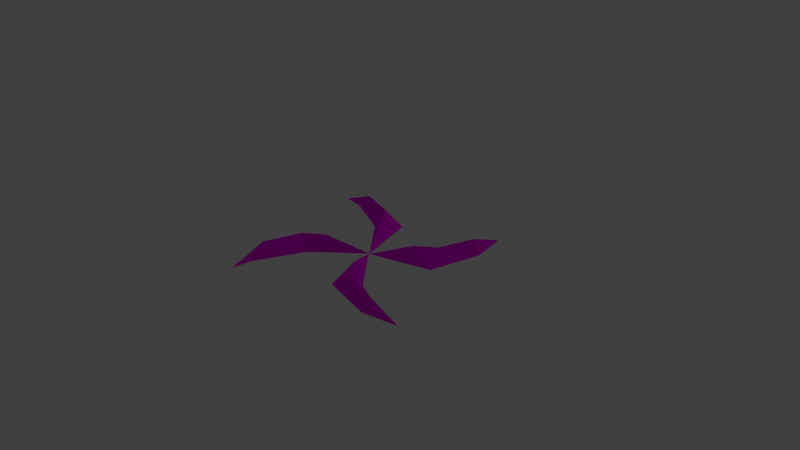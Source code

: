 # Source: fan-enemy.blend  (saved by Blender 2.78.0; exported with 4.5.12 LTS)
import bpy
from mathutils import Matrix  # noqa: F401  (used for matrix-valued properties, if any)

bpy.ops.wm.read_factory_settings(use_empty=True)
scene = bpy.context.scene
scene.name = 'Scene'

# ---- collections
col_collection_1 = bpy.data.collections.new('Collection 1'); scene.collection.children.link(col_collection_1)

# ---- materials (node trees are filled in below, after node groups)
mat_material = bpy.data.materials.new('Material')
mat_material.alpha_threshold = 0.0
mat_material.use_transparent_shadow = False
mat_material.diffuse_color = (1.0, 0.0, 1.0, 1.0)
mat_material.specular_color = (0.77, 0.77, 0.77)
mat_material.roughness = 0.5
mat_material.specular_intensity = 1.0

# ---- material node trees

# ---- world
world_world = bpy.data.worlds.new('World'); scene.world = world_world
world_world.color = (0.05088, 0.05088, 0.05088)
world_world.use_sun_shadow = False
world_world.sun_shadow_jitter_overblur = 0.0
world_world.cycles.sampling_method = 'MANUAL'

# ---- cameras
cam_camera = bpy.data.cameras.new('Camera')
cam_camera.clip_end = 100.0
cam_camera.lens = 35.0
cam_camera.sensor_width = 32.0
cam_camera.sensor_height = 18.0
cam_camera.ortho_scale = 7.314
cam_camera.dof.focus_distance = 0.0
cam_camera.dof.aperture_fstop = 128.0

# ---- lights
light_lamp = bpy.data.lights.new('Lamp', 'POINT')
light_lamp.transmission_factor = 0.0
light_lamp.cutoff_distance = 30.0
light_lamp.energy = 100.0
light_lamp.shadow_buffer_clip_start = 1.001
light_lamp.shadow_soft_size = 0.1
light_lamp.shadow_maximum_resolution = 0.006
light_lamp.use_absolute_resolution = True

# ---- meshes
me_plane_000 = bpy.data.meshes.new('Plane.000')
me_plane_000.from_pydata([(0.001426, 0.006288, 2.513e-09), (-0.5863, -0.5473, -3.694e-07), (-1.0, -1.0, -6.517e-07), (-0.8728, -1.218, -6.812e-07), (-0.8423, -0.2678, -3.617e-07), (-0.8919, -1.499, -7.79e-07), (-0.5, -0.3, 0.2), (-0.75, -0.5, 0.2), (-0.9, -1.0, 0.2), (-0.006288, 0.001426, 6.743e-10), (0.5473, -0.5863, -9.91e-08), (1.0, -1.0, -1.748e-07), (1.218, -0.8728, -1.828e-07), (0.2678, -0.8423, -9.705e-08), (1.499, -0.8919, -2.09e-07), (0.3, -0.5, 0.2), (0.5, -0.75, 0.2), (1.0, -0.9, 0.2), (-0.001426, -0.006288, 0.0), (0.5863, 0.5473, 0.0), (1.0, 1.0, 0.0), (0.8728, 1.218, 0.0), (0.8423, 0.2678, 0.0), (0.8919, 1.499, 0.0), (0.5, 0.3, 0.2), (0.75, 0.5, 0.2), (0.9, 1.0, 0.2), (0.006288, -0.001426, 0.0), (-0.5473, 0.5863, 0.0), (-1.0, 1.0, 0.0), (-1.218, 0.8728, 0.0), (-0.2678, 0.8423, 0.0), (-1.499, 0.8919, 0.0), (-0.3, 0.5, 0.2), (-0.5, 0.75, 0.2), (-1.0, 0.9, 0.2)], [(3, 4), (12, 13), (21, 22), (30, 31)], [(1, 0, 6), (0, 4, 6), (1, 4, 0), (6, 4, 7), (6, 7, 1), (2, 8, 7), (2, 7, 4), (7, 8, 1), (3, 1, 8), (2, 5, 8), (5, 3, 8), (5, 2, 3), (1, 3, 2), (4, 1, 2), (10, 9, 15), (9, 13, 15), (10, 13, 9), (15, 13, 16), (15, 16, 10), (11, 17, 16), (11, 16, 13), (16, 17, 10), (12, 10, 17), (11, 14, 17), (14, 12, 17), (14, 11, 12), (10, 12, 11), (13, 10, 11), (19, 18, 24), (18, 22, 24), (19, 22, 18), (24, 22, 25), (24, 25, 19), (20, 26, 25), (20, 25, 22), (25, 26, 19), (21, 19, 26), (20, 23, 26), (23, 21, 26), (23, 20, 21), (19, 21, 20), (22, 19, 20), (28, 27, 33), (27, 31, 33), (28, 31, 27), (33, 31, 34), (33, 34, 28), (29, 35, 34), (29, 34, 31), (34, 35, 28), (30, 28, 35), (29, 32, 35), (32, 30, 35), (32, 29, 30), (28, 30, 29), (31, 28, 29)])
me_plane_000.materials.append(mat_material)
me_plane_000.use_remesh_preserve_volume = False
me_plane_000.use_remesh_preserve_attributes = False
me_plane_000.use_mirror_vertex_groups = False
me_plane_000.update()

# ---- objects
ob_plane_001 = bpy.data.objects.new('Plane.001', me_plane_000)
ob_lamp = bpy.data.objects.new('Lamp', light_lamp)
ob_camera = bpy.data.objects.new('Camera', cam_camera)

# ---- transforms, parenting, visibility, modifiers, constraints
ob_plane_001.location = (0.0, 0.0, 0.0)
ob_plane_001.lineart.crease_threshold = 0.0
ob_lamp.location = (0.8122, 6.459, 5.904)
ob_lamp.rotation_euler = (0.6503, 0.05522, 1.866)
ob_lamp.lock_rotations_4d = False
ob_lamp.empty_display_type = 'ARROWS'
ob_lamp.color = (0.0, 0.0, 0.0, 0.0)
ob_lamp.lineart.crease_threshold = 0.0
ob_camera.location = (7.481, -6.508, 5.344)
ob_camera.rotation_euler = (1.109, 0.0, 0.8149)
ob_camera.lock_rotations_4d = False
ob_camera.empty_display_type = 'ARROWS'
ob_camera.color = (0.0, 0.0, 0.0, 0.0)
ob_camera.display_type = 'WIRE'
ob_camera.lineart.crease_threshold = 0.0

# ---- collection membership
col_collection_1.objects.link(ob_plane_001)
col_collection_1.objects.link(ob_lamp)
col_collection_1.objects.link(ob_camera)

# ---- scene / render settings (as saved in the file)
scene.camera = ob_camera
scene.frame_start = 1; scene.frame_end = 250; scene.frame_set(1)
scene.render.engine = 'BLENDER_EEVEE_NEXT'
scene.render.resolution_percentage = 50
scene.render.dither_intensity = 0.0
scene.cycles.use_denoising = False
scene.cycles.samples = 128
scene.cycles.sampling_pattern = 'TABULATED_SOBOL'
scene.cycles.light_sampling_threshold = 0.0
scene.cycles.use_adaptive_sampling = False
scene.cycles.use_light_tree = False
scene.cycles.blur_glossy = 0.0
scene.cycles.sample_clamp_indirect = 0.0
scene.view_settings.view_transform = 'Standard'
bpy.context.view_layer.update()
